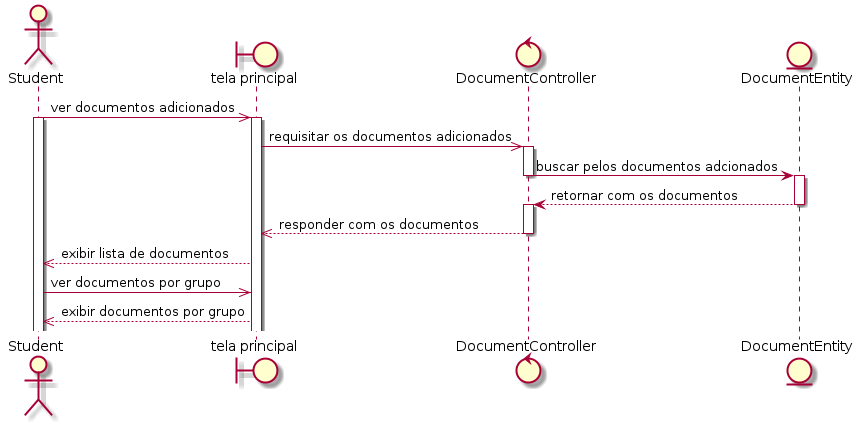

The diagram above was rendered by PlantUML. Its source (embedded in the PNG):
@startuml
actor Student
boundary "tela principal" as home
control DocumentController 
entity DocumentEntity

Student ->> home: ver documentos adicionados
activate Student
activate home
home ->> DocumentController: requisitar os documentos adicionados
activate DocumentController
DocumentController -> DocumentEntity: buscar pelos documentos adcionados
deactivate DocumentController
activate DocumentEntity
DocumentEntity --> DocumentController: retornar com os documentos
deactivate DocumentEntity
activate DocumentController
DocumentController -->> home: responder com os documentos
deactivate DocumentController
home -->> Student: exibir lista de documentos
Student ->> home: ver documentos por grupo
home -->> Student: exibir documentos por grupo
@enduml